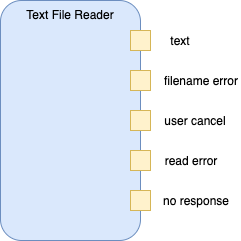

The diagram above was exported from draw.io. Its source (the exported page's mxGraphModel, read from the mxfile embedded in the PNG):
<mxGraphModel dx="1106" dy="807" grid="1" gridSize="10" guides="1" tooltips="1" connect="1" arrows="1" fold="1" page="1" pageScale="1" pageWidth="1100" pageHeight="850" math="0" shadow="0">
  <root>
    <mxCell id="0" />
    <mxCell id="1" parent="0" />
    <mxCell id="y2xVj39qq4g38q162HPl-1" value="Text File Reader" style="rounded=1;whiteSpace=wrap;html=1;verticalAlign=top;fillColor=#dae8fc;strokeColor=#6c8ebf;" parent="1" vertex="1">
      <mxGeometry x="200" y="80" width="140" height="240" as="geometry" />
    </mxCell>
    <mxCell id="y2xVj39qq4g38q162HPl-7" value="" style="whiteSpace=wrap;html=1;aspect=fixed;fillColor=#fff2cc;strokeColor=#d6b656;" parent="1" vertex="1">
      <mxGeometry x="330" y="110" width="20" height="20" as="geometry" />
    </mxCell>
    <mxCell id="y2xVj39qq4g38q162HPl-9" value="" style="whiteSpace=wrap;html=1;aspect=fixed;fillColor=#fff2cc;strokeColor=#d6b656;" parent="1" vertex="1">
      <mxGeometry x="330" y="150" width="20" height="20" as="geometry" />
    </mxCell>
    <mxCell id="y2xVj39qq4g38q162HPl-10" value="" style="whiteSpace=wrap;html=1;aspect=fixed;fillColor=#fff2cc;strokeColor=#d6b656;" parent="1" vertex="1">
      <mxGeometry x="330" y="190" width="20" height="20" as="geometry" />
    </mxCell>
    <mxCell id="y2xVj39qq4g38q162HPl-11" value="" style="whiteSpace=wrap;html=1;aspect=fixed;fillColor=#fff2cc;strokeColor=#d6b656;" parent="1" vertex="1">
      <mxGeometry x="330" y="230" width="20" height="20" as="geometry" />
    </mxCell>
    <mxCell id="y2xVj39qq4g38q162HPl-12" value="" style="whiteSpace=wrap;html=1;aspect=fixed;fillColor=#fff2cc;strokeColor=#d6b656;" parent="1" vertex="1">
      <mxGeometry x="330" y="270" width="20" height="20" as="geometry" />
    </mxCell>
    <mxCell id="y2xVj39qq4g38q162HPl-13" value="text" style="text;html=1;strokeColor=none;fillColor=none;align=center;verticalAlign=middle;whiteSpace=wrap;rounded=0;" parent="1" vertex="1">
      <mxGeometry x="360" y="110" width="40" height="20" as="geometry" />
    </mxCell>
    <mxCell id="y2xVj39qq4g38q162HPl-14" value="filename error" style="text;html=1;strokeColor=none;fillColor=none;align=center;verticalAlign=middle;whiteSpace=wrap;rounded=0;" parent="1" vertex="1">
      <mxGeometry x="360" y="150" width="80" height="20" as="geometry" />
    </mxCell>
    <mxCell id="y2xVj39qq4g38q162HPl-15" value="user cancel" style="text;html=1;strokeColor=none;fillColor=none;align=center;verticalAlign=middle;whiteSpace=wrap;rounded=0;" parent="1" vertex="1">
      <mxGeometry x="360" y="190" width="70" height="20" as="geometry" />
    </mxCell>
    <mxCell id="y2xVj39qq4g38q162HPl-16" value="read error" style="text;html=1;strokeColor=none;fillColor=none;align=center;verticalAlign=middle;whiteSpace=wrap;rounded=0;" parent="1" vertex="1">
      <mxGeometry x="360" y="230" width="60" height="20" as="geometry" />
    </mxCell>
    <mxCell id="y2xVj39qq4g38q162HPl-17" value="no response" style="text;html=1;strokeColor=none;fillColor=none;align=center;verticalAlign=middle;whiteSpace=wrap;rounded=0;" parent="1" vertex="1">
      <mxGeometry x="360" y="270" width="70" height="20" as="geometry" />
    </mxCell>
    <mxCell id="6z0prQhGlcf79CBrQsg2-1" value="- put this part inside a UI Main schematic&lt;br&gt;&lt;br&gt;- when the user clicks on the input box, the part acts like HTML &amp;lt;input type=&quot;file&quot; ...&amp;gt; and gets filename from user&lt;br&gt;&lt;br&gt;- 5 possible outcomes&lt;br&gt;-- &quot;text&quot; is the HAPPY PATH (returns text contents of chosen file)&lt;br&gt;-- &quot;filename error&quot; something went wrong during filename selection (&quot;&amp;lt;input ...&amp;gt;&quot;)&lt;br&gt;-- &quot;user cancel&quot; - user cancelled filename selection&lt;br&gt;-- &quot;read error&quot; - O/S error during file read (as text)&lt;br&gt;-- &quot;no response&quot; - timeout, network down, server down, etc.&lt;br&gt;&lt;br&gt;(&lt;br&gt;--- first-cut receiver doesn't need to look at details - just the fact that one of the 4 errors happened, is enough&lt;br&gt;--- each of the above error modes might send detailed information on ouput pins,&lt;br&gt;--- the receiver needs to know what to details to expect, if it wants details&lt;br&gt;)" style="text;html=1;strokeColor=none;fillColor=none;align=left;verticalAlign=top;whiteSpace=wrap;rounded=0;" parent="1" vertex="1">
      <mxGeometry x="200" y="400" width="620" height="250" as="geometry" />
    </mxCell>
  </root>
</mxGraphModel>